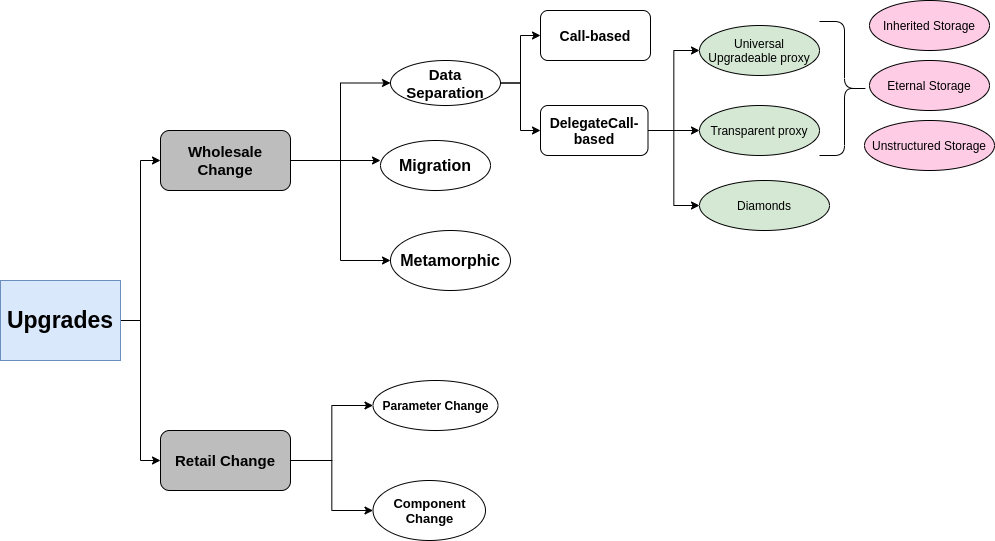

The diagram above was exported from draw.io. Its source (the exported page's mxGraphModel, read from the mxfile embedded in the PNG):
<mxGraphModel dx="2258" dy="1188" grid="1" gridSize="10" guides="1" tooltips="1" connect="1" arrows="1" fold="1" page="1" pageScale="1" pageWidth="850" pageHeight="1100" math="0" shadow="0">
  <root>
    <mxCell id="0" />
    <mxCell id="1" parent="0" />
    <mxCell id="eDOAqfD9f_LcRQyzdg1z-14" style="edgeStyle=orthogonalEdgeStyle;rounded=0;orthogonalLoop=1;jettySize=auto;html=1;entryX=0;entryY=0.5;entryDx=0;entryDy=0;" edge="1" parent="1" source="-boiA59ItDT_CK8JZ7bM-3" target="-boiA59ItDT_CK8JZ7bM-35">
      <mxGeometry relative="1" as="geometry" />
    </mxCell>
    <mxCell id="eDOAqfD9f_LcRQyzdg1z-15" style="edgeStyle=orthogonalEdgeStyle;rounded=0;orthogonalLoop=1;jettySize=auto;html=1;exitX=1;exitY=0.5;exitDx=0;exitDy=0;entryX=0;entryY=0.5;entryDx=0;entryDy=0;" edge="1" parent="1" source="-boiA59ItDT_CK8JZ7bM-3" target="-boiA59ItDT_CK8JZ7bM-21">
      <mxGeometry relative="1" as="geometry" />
    </mxCell>
    <mxCell id="-boiA59ItDT_CK8JZ7bM-3" value="&lt;b&gt;&lt;font style=&quot;font-size: 15px&quot;&gt;Wholesale Change&lt;br&gt;&lt;/font&gt;&lt;/b&gt;" style="rounded=1;whiteSpace=wrap;html=1;fillColor=#BDBDBD;" parent="1" vertex="1">
      <mxGeometry x="330" y="260" width="130" height="60" as="geometry" />
    </mxCell>
    <mxCell id="-boiA59ItDT_CK8JZ7bM-16" style="edgeStyle=orthogonalEdgeStyle;rounded=0;orthogonalLoop=1;jettySize=auto;html=1;exitX=1;exitY=0.5;exitDx=0;exitDy=0;entryX=0;entryY=0.5;entryDx=0;entryDy=0;" parent="1" edge="1">
      <mxGeometry relative="1" as="geometry">
        <mxPoint x="460" y="289.9999999999998" as="sourcePoint" />
        <mxPoint x="550" y="290" as="targetPoint" />
      </mxGeometry>
    </mxCell>
    <mxCell id="-boiA59ItDT_CK8JZ7bM-18" value="&lt;font style=&quot;font-size: 16px&quot;&gt;&lt;b&gt;&lt;font style=&quot;font-size: 16px&quot;&gt;Migration&lt;/font&gt;&lt;/b&gt;&lt;/font&gt;" style="ellipse;whiteSpace=wrap;html=1;" parent="1" vertex="1">
      <mxGeometry x="550" y="270" width="110" height="50" as="geometry" />
    </mxCell>
    <mxCell id="-boiA59ItDT_CK8JZ7bM-20" style="edgeStyle=orthogonalEdgeStyle;rounded=0;orthogonalLoop=1;jettySize=auto;html=1;exitX=1;exitY=0.5;exitDx=0;exitDy=0;entryX=0;entryY=0.5;entryDx=0;entryDy=0;" parent="1" source="-boiA59ItDT_CK8JZ7bM-21" target="-boiA59ItDT_CK8JZ7bM-26" edge="1">
      <mxGeometry relative="1" as="geometry" />
    </mxCell>
    <mxCell id="eDOAqfD9f_LcRQyzdg1z-17" style="edgeStyle=orthogonalEdgeStyle;rounded=0;orthogonalLoop=1;jettySize=auto;html=1;exitX=1;exitY=0.5;exitDx=0;exitDy=0;entryX=0;entryY=0.5;entryDx=0;entryDy=0;" edge="1" parent="1" source="-boiA59ItDT_CK8JZ7bM-21" target="-boiA59ItDT_CK8JZ7bM-22">
      <mxGeometry relative="1" as="geometry" />
    </mxCell>
    <mxCell id="-boiA59ItDT_CK8JZ7bM-21" value="&lt;font style=&quot;font-size: 15px&quot;&gt;&lt;b&gt;&lt;font style=&quot;font-size: 15px&quot;&gt;Data Separation&lt;br&gt;&lt;/font&gt;&lt;/b&gt;&lt;/font&gt;" style="ellipse;whiteSpace=wrap;html=1;" parent="1" vertex="1">
      <mxGeometry x="560" y="190" width="110" height="45" as="geometry" />
    </mxCell>
    <mxCell id="-boiA59ItDT_CK8JZ7bM-22" value="&lt;b&gt;&lt;font style=&quot;font-size: 14px&quot;&gt;Call-based&lt;/font&gt;&lt;/b&gt;" style="rounded=1;whiteSpace=wrap;html=1;" parent="1" vertex="1">
      <mxGeometry x="710" y="140" width="110" height="50" as="geometry" />
    </mxCell>
    <mxCell id="-boiA59ItDT_CK8JZ7bM-23" style="edgeStyle=orthogonalEdgeStyle;rounded=0;orthogonalLoop=1;jettySize=auto;html=1;exitX=1;exitY=0.5;exitDx=0;exitDy=0;entryX=0;entryY=0.5;entryDx=0;entryDy=0;" parent="1" source="-boiA59ItDT_CK8JZ7bM-26" target="-boiA59ItDT_CK8JZ7bM-27" edge="1">
      <mxGeometry relative="1" as="geometry" />
    </mxCell>
    <mxCell id="-boiA59ItDT_CK8JZ7bM-24" style="edgeStyle=orthogonalEdgeStyle;rounded=0;orthogonalLoop=1;jettySize=auto;html=1;exitX=1;exitY=0.5;exitDx=0;exitDy=0;" parent="1" source="-boiA59ItDT_CK8JZ7bM-26" target="-boiA59ItDT_CK8JZ7bM-28" edge="1">
      <mxGeometry relative="1" as="geometry" />
    </mxCell>
    <mxCell id="-boiA59ItDT_CK8JZ7bM-25" style="edgeStyle=orthogonalEdgeStyle;rounded=0;orthogonalLoop=1;jettySize=auto;html=1;exitX=1;exitY=0.5;exitDx=0;exitDy=0;entryX=0;entryY=0.5;entryDx=0;entryDy=0;" parent="1" source="-boiA59ItDT_CK8JZ7bM-26" target="-boiA59ItDT_CK8JZ7bM-29" edge="1">
      <mxGeometry relative="1" as="geometry" />
    </mxCell>
    <mxCell id="-boiA59ItDT_CK8JZ7bM-26" value="&lt;b&gt;&lt;font style=&quot;font-size: 14px&quot;&gt;DelegateCall-based&lt;/font&gt;&lt;/b&gt;" style="rounded=1;whiteSpace=wrap;html=1;" parent="1" vertex="1">
      <mxGeometry x="710" y="235" width="107.5" height="50" as="geometry" />
    </mxCell>
    <mxCell id="-boiA59ItDT_CK8JZ7bM-27" value="Universal Upgradeable proxy" style="ellipse;whiteSpace=wrap;html=1;fillColor=#D5E8D4;" parent="1" vertex="1">
      <mxGeometry x="869" y="155" width="120" height="50" as="geometry" />
    </mxCell>
    <mxCell id="-boiA59ItDT_CK8JZ7bM-28" value="Transparent proxy" style="ellipse;whiteSpace=wrap;html=1;fillColor=#D5E8D4;" parent="1" vertex="1">
      <mxGeometry x="869" y="235" width="120" height="50" as="geometry" />
    </mxCell>
    <mxCell id="-boiA59ItDT_CK8JZ7bM-29" value="Diamonds" style="ellipse;whiteSpace=wrap;html=1;fillColor=#D5E8D4;" parent="1" vertex="1">
      <mxGeometry x="869" y="310" width="130" height="50" as="geometry" />
    </mxCell>
    <mxCell id="-boiA59ItDT_CK8JZ7bM-30" value="Inherited Storage" style="ellipse;whiteSpace=wrap;html=1;fillColor=#FFCCE6;" parent="1" vertex="1">
      <mxGeometry x="1039" y="130" width="120" height="50" as="geometry" />
    </mxCell>
    <mxCell id="-boiA59ItDT_CK8JZ7bM-31" value="Eternal Storage" style="ellipse;whiteSpace=wrap;html=1;fillColor=#FFCCE6;" parent="1" vertex="1">
      <mxGeometry x="1039" y="190" width="120" height="50" as="geometry" />
    </mxCell>
    <mxCell id="-boiA59ItDT_CK8JZ7bM-32" value="Unstructured Storage" style="ellipse;whiteSpace=wrap;html=1;fillColor=#FFCCE6;" parent="1" vertex="1">
      <mxGeometry x="1034" y="250" width="130" height="50" as="geometry" />
    </mxCell>
    <mxCell id="-boiA59ItDT_CK8JZ7bM-33" value="" style="shape=curlyBracket;whiteSpace=wrap;html=1;rounded=1;flipH=1;hachureGap=4;pointerEvents=0;fillColor=#BDBDBD;" parent="1" vertex="1">
      <mxGeometry x="989" y="151" width="50" height="134" as="geometry" />
    </mxCell>
    <mxCell id="-boiA59ItDT_CK8JZ7bM-35" value="&lt;font style=&quot;font-size: 16px&quot;&gt;&lt;b&gt;&lt;font style=&quot;font-size: 16px&quot;&gt;Metamorphic&lt;/font&gt;&lt;/b&gt;&lt;/font&gt;" style="ellipse;whiteSpace=wrap;html=1;" parent="1" vertex="1">
      <mxGeometry x="560" y="360" width="120" height="60" as="geometry" />
    </mxCell>
    <mxCell id="eDOAqfD9f_LcRQyzdg1z-12" style="edgeStyle=orthogonalEdgeStyle;rounded=0;orthogonalLoop=1;jettySize=auto;html=1;exitX=1;exitY=0.5;exitDx=0;exitDy=0;entryX=0;entryY=0.5;entryDx=0;entryDy=0;" edge="1" parent="1" source="eDOAqfD9f_LcRQyzdg1z-2" target="-boiA59ItDT_CK8JZ7bM-3">
      <mxGeometry relative="1" as="geometry" />
    </mxCell>
    <mxCell id="eDOAqfD9f_LcRQyzdg1z-19" style="edgeStyle=orthogonalEdgeStyle;rounded=0;orthogonalLoop=1;jettySize=auto;html=1;exitX=1;exitY=0.5;exitDx=0;exitDy=0;entryX=0;entryY=0.5;entryDx=0;entryDy=0;fontSize=23;" edge="1" parent="1" source="eDOAqfD9f_LcRQyzdg1z-2" target="eDOAqfD9f_LcRQyzdg1z-9">
      <mxGeometry relative="1" as="geometry" />
    </mxCell>
    <mxCell id="eDOAqfD9f_LcRQyzdg1z-2" value="&lt;b&gt;&lt;font style=&quot;font-size: 23px&quot;&gt;Upgrades&lt;/font&gt;&lt;/b&gt;" style="rounded=0;whiteSpace=wrap;html=1;fillColor=#dae8fc;strokeColor=#6c8ebf;" vertex="1" parent="1">
      <mxGeometry x="170" y="410" width="120" height="80" as="geometry" />
    </mxCell>
    <mxCell id="eDOAqfD9f_LcRQyzdg1z-7" value="&lt;font style=&quot;font-size: 13px&quot;&gt;&lt;b&gt;Component Change&lt;/b&gt;&lt;/font&gt;" style="ellipse;whiteSpace=wrap;html=1;" vertex="1" parent="1">
      <mxGeometry x="542.5" y="610" width="112.5" height="60" as="geometry" />
    </mxCell>
    <mxCell id="eDOAqfD9f_LcRQyzdg1z-8" value="&lt;b&gt;Parameter Change&lt;br&gt;&lt;/b&gt;" style="ellipse;whiteSpace=wrap;html=1;" vertex="1" parent="1">
      <mxGeometry x="542.5" y="510" width="125" height="50" as="geometry" />
    </mxCell>
    <mxCell id="eDOAqfD9f_LcRQyzdg1z-20" style="edgeStyle=orthogonalEdgeStyle;rounded=0;orthogonalLoop=1;jettySize=auto;html=1;exitX=1;exitY=0.5;exitDx=0;exitDy=0;fontSize=23;" edge="1" parent="1" source="eDOAqfD9f_LcRQyzdg1z-9" target="eDOAqfD9f_LcRQyzdg1z-8">
      <mxGeometry relative="1" as="geometry" />
    </mxCell>
    <mxCell id="eDOAqfD9f_LcRQyzdg1z-21" style="edgeStyle=orthogonalEdgeStyle;rounded=0;orthogonalLoop=1;jettySize=auto;html=1;exitX=1;exitY=0.5;exitDx=0;exitDy=0;entryX=0;entryY=0.5;entryDx=0;entryDy=0;fontSize=23;" edge="1" parent="1" source="eDOAqfD9f_LcRQyzdg1z-9" target="eDOAqfD9f_LcRQyzdg1z-7">
      <mxGeometry relative="1" as="geometry" />
    </mxCell>
    <mxCell id="eDOAqfD9f_LcRQyzdg1z-9" value="&lt;b&gt;&lt;font style=&quot;font-size: 15px&quot;&gt;Retail Change&lt;br&gt;&lt;/font&gt;&lt;/b&gt;" style="rounded=1;whiteSpace=wrap;html=1;fillColor=#BDBDBD;" vertex="1" parent="1">
      <mxGeometry x="330" y="560" width="130" height="60" as="geometry" />
    </mxCell>
  </root>
</mxGraphModel>